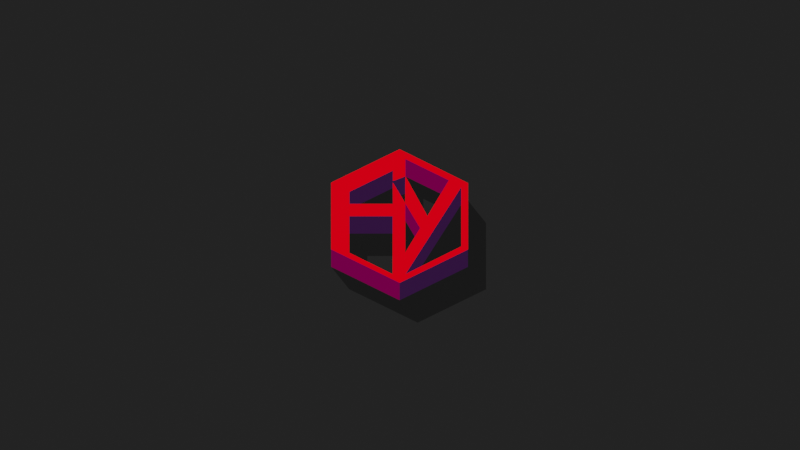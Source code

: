 # Source: AY.blend  (saved by Blender 2.93.20; exported with 4.5.12 LTS)
import bpy
from mathutils import Matrix  # noqa: F401  (used for matrix-valued properties, if any)

bpy.ops.wm.read_factory_settings(use_empty=True)
scene = bpy.context.scene
scene.name = 'Scene'

# ---- collections
col_collection = bpy.data.collections.new('Collection'); scene.collection.children.link(col_collection)
col_ayv2_svg = bpy.data.collections.new('AYV2.svg'); scene.collection.children.link(col_ayv2_svg)

# ---- materials (node trees are filled in below, after node groups)
mat_material_004 = bpy.data.materials.new('Material.004')
mat_material_004.use_transparent_shadow = False
mat_material_001 = bpy.data.materials.new('Material.001')
mat_material_001.use_transparent_shadow = False
mat_material = bpy.data.materials.new('Material')
mat_material.use_transparent_shadow = False
mat_material_002 = bpy.data.materials.new('Material.002')
mat_material_002.use_transparent_shadow = False
mat_material_003 = bpy.data.materials.new('Material.003')
mat_material_003.use_transparent_shadow = False
mat_material_005 = bpy.data.materials.new('Material.005')
mat_material_005.use_transparent_shadow = False

# ---- material node trees
mat_material_004.use_nodes = True; mat_material_004.node_tree.nodes.clear()
_N = mat_material_004.node_tree.nodes; _L = mat_material_004.node_tree.links
n0 = _N.new('ShaderNodeOutputMaterial'); n0.name = 'Material Output'; n0.location = (300, 300)
n1 = _N.new('ShaderNodeEmission'); n1.name = 'Emission'; n1.location = (10, 300)
n1.inputs[0].default_value = (0.01599, 0.01599, 0.01599, 1.0)
_L.new(n1.outputs[0], n0.inputs[0])
n0.is_active_output = True
mat_material_001.use_nodes = True; mat_material_001.node_tree.nodes.clear()
_N = mat_material_001.node_tree.nodes; _L = mat_material_001.node_tree.links
n0 = _N.new('ShaderNodeOutputMaterial'); n0.name = 'Material Output'; n0.location = (300, 300)
n1 = _N.new('ShaderNodeEmission'); n1.name = 'Emission'; n1.location = (10, 300)
_L.new(n1.outputs[0], n0.inputs[0])
n0.is_active_output = True
mat_material.use_nodes = True; mat_material.node_tree.nodes.clear()
_N = mat_material.node_tree.nodes; _L = mat_material.node_tree.links
n0 = _N.new('ShaderNodeOutputMaterial'); n0.name = 'Material Output'; n0.location = (300, 300)
n1 = _N.new('ShaderNodeEmission'); n1.name = 'Emission'; n1.location = (10, 300)
n1.inputs[0].default_value = (0.02619, 0.006713, 0.03968, 1.0)
_L.new(n1.outputs[0], n0.inputs[0])
n0.is_active_output = True
mat_material_002.use_nodes = True; mat_material_002.node_tree.nodes.clear()
_N = mat_material_002.node_tree.nodes; _L = mat_material_002.node_tree.links
n0 = _N.new('ShaderNodeOutputMaterial'); n0.name = 'Material Output'; n0.location = (300, 300)
n1 = _N.new('ShaderNodeEmission'); n1.name = 'Emission'; n1.location = (10, 300)
n1.inputs[0].default_value = (1.0, 0.0, 0.007099, 1.0)
_L.new(n1.outputs[0], n0.inputs[0])
n0.is_active_output = True
mat_material_003.use_nodes = True; mat_material_003.node_tree.nodes.clear()
_N = mat_material_003.node_tree.nodes; _L = mat_material_003.node_tree.links
n0 = _N.new('ShaderNodeOutputMaterial'); n0.name = 'Material Output'; n0.location = (300, 300)
n1 = _N.new('ShaderNodeEmission'); n1.name = 'Emission'; n1.location = (10, 300)
n1.inputs[0].default_value = (0.1384, 0.0, 0.05127, 1.0)
_L.new(n1.outputs[0], n0.inputs[0])
n0.is_active_output = True
mat_material_005.use_nodes = True; mat_material_005.node_tree.nodes.clear()
_N = mat_material_005.node_tree.nodes; _L = mat_material_005.node_tree.links
n0 = _N.new('ShaderNodeOutputMaterial'); n0.name = 'Material Output'; n0.location = (300, 300)
n1 = _N.new('ShaderNodeEmission'); n1.name = 'Emission'; n1.location = (10, 300)
n1.inputs[0].default_value = (0.009018, 0.009018, 0.009018, 1.0)
_L.new(n1.outputs[0], n0.inputs[0])
n0.is_active_output = True

# ---- world
world_world = bpy.data.worlds.new('World'); scene.world = world_world
world_world.use_nodes = True; world_world.node_tree.nodes.clear()
_N = world_world.node_tree.nodes; _L = world_world.node_tree.links
n0 = _N.new('ShaderNodeOutputWorld'); n0.name = 'World Output'; n0.location = (300, 300)
n1 = _N.new('ShaderNodeBackground'); n1.name = 'Background'; n1.location = (10, 300)
n1.inputs[0].default_value = (0.05088, 0.05088, 0.05088, 1.0)
_L.new(n1.outputs[0], n0.inputs[0])
n0.is_active_output = True
world_world.color = (0.05088, 0.05088, 0.05088)
world_world.use_sun_shadow = False
world_world.sun_shadow_jitter_overblur = 0.0

# ---- cameras
cam_camera_001 = bpy.data.cameras.new('Camera.001')
cam_camera_001.type = 'ORTHO'
cam_camera_001.ortho_scale = 34.3

# ---- meshes
me_plane = bpy.data.meshes.new('Plane')
me_plane.from_pydata([(-1.0, -1.0, 0.0), (1.0, -1.0, 0.0), (-1.0, 1.0, 0.0), (1.0, 1.0, 0.0)], [], [(0, 1, 3, 2)])
_uv = me_plane.uv_layers.new(name='UVMap')
_uv.uv.foreach_set('vector', [0.0, 0.0, 1.0, 0.0, 1.0, 1.0, 0.0, 1.0])
me_plane.materials.append(mat_material_004)
me_plane.use_remesh_fix_poles = True
me_plane.use_remesh_preserve_attributes = False
me_plane.update()
me_path28 = bpy.data.meshes.new('path28')
me_path28.from_pydata([(0.2257, 1.745, -0.7052), (-0.306, 1.505, -0.7052), (-0.306, 2.039, -0.7052), (-2.177, 0.9593, -0.7052), (-2.177, 0.342, -0.7052), (-0.3044, 0.3438, -0.7052), (-0.3117, 1.426, -0.7052), (0.2188, 0.3833, -0.7052), (-0.02144, 3.113, -0.7052), (-2.957, 1.419, -0.7052), (-2.957, -1.957, -0.7052), (-0.01962, -3.653, -0.7052), (2.911, -1.961, -0.7052), (2.911, 1.398, -0.7052), (0.2233, 2.624, -0.7052), (2.093, 1.545, -0.7052), (1.172, -0.2777, -0.7052), (0.2257, 1.745, -0.7052), (0.2188, -2.135, -0.7052), (0.8603, -0.88, -0.7052), (-0.3174, -3.218, -0.7052), (-2.181, -2.132, -0.7052), (-2.181, -0.2746, -0.7052), (-0.314, -0.2746, -0.7052), (0.2262, -3.219, -0.7052), (2.622, -1.811, -0.7052), (2.622, 1.204, -0.7052), (0.2257, 1.745, 0.7052), (-0.306, 1.505, 0.7052), (-0.306, 2.039, 0.7052), (-2.177, 0.9593, 0.7052), (-2.177, 0.342, 0.7052), (-0.3044, 0.3438, 0.7052), (-0.3117, 1.426, 0.7052), (0.2188, 0.3833, 0.7052), (-0.02144, 3.113, 0.7052), (-2.957, 1.419, 0.7052), (-2.957, -1.957, 0.7052), (-0.01962, -3.653, 0.7052), (2.911, -1.961, 0.7052), (2.911, 1.398, 0.7052), (0.2233, 2.624, 0.7052), (2.093, 1.545, 0.7052), (1.172, -0.2777, 0.7052), (0.2257, 1.745, 0.7052), (0.2188, -2.135, 0.7052), (0.8603, -0.88, 0.7052), (-0.3174, -3.218, 0.7052), (-2.181, -2.132, 0.7052), (-2.181, -0.2746, 0.7052), (-0.314, -0.2746, 0.7052), (0.2262, -3.219, 0.7052), (2.622, -1.811, 0.7052), (2.622, 1.204, 0.7052)], [], [(4, 3, 9, 10, 21, 22), (3, 2, 8, 9), (8, 2, 14), (2, 1, 17, 14), (5, 6, 7, 18, 20, 23), (5, 4, 22, 23), (11, 20, 18, 24), (10, 21, 20, 11), (12, 11, 24, 25), (15, 26, 24, 18, 19, 16), (17, 16, 19, 7), (13, 8, 14, 15, 26), (13, 12, 25, 26), (31, 49, 48, 37, 36, 30), (30, 36, 35, 29), (35, 41, 29), (29, 41, 44, 28), (32, 50, 47, 45, 34, 33), (32, 50, 49, 31), (38, 51, 45, 47), (37, 38, 47, 48), (39, 52, 51, 38), (42, 43, 46, 45, 51, 53), (44, 34, 46, 43), (40, 53, 42, 41, 35), (40, 53, 52, 39), (1, 2, 29, 28), (15, 16, 43, 42), (18, 7, 34, 45), (2, 3, 30, 29), (16, 17, 44, 43), (7, 19, 46, 34), (3, 4, 31, 30), (14, 17, 44, 41), (17, 7, 34, 44), (4, 5, 32, 31), (19, 18, 45, 46), (6, 5, 32, 33), (20, 21, 48, 47), (7, 6, 33, 34), (22, 21, 48, 49), (23, 22, 49, 50), (9, 8, 35, 36), (23, 20, 47, 50), (10, 9, 36, 37), (25, 24, 51, 52), (10, 11, 38, 37), (26, 25, 52, 53), (11, 12, 39, 38), (24, 26, 53, 51), (12, 13, 40, 39), (8, 13, 40, 35), (0, 1, 28, 27), (15, 14, 41, 42)])
me_path28.polygons.foreach_set('material_index', [0, 0, 0, 0, 0, 0, 0, 0, 0, 0, 0, 0, 0, 2, 2, 2, 2, 2, 2, 2, 2, 2, 2, 2, 2, 2, 3, 3, 1, 1, 3, 3, 1, 1, 3, 3, 3, 3, 3, 3, 1, 1, 3, 3, 3, 3, 3, 3, 1, 1, 2, 3, 1, 3])
me_path28.materials.append(mat_material_001)
me_path28.materials.append(mat_material)
me_path28.materials.append(mat_material_002)
me_path28.materials.append(mat_material_003)
me_path28.use_remesh_fix_poles = True
me_path28.use_remesh_preserve_attributes = False
me_path28.use_mirror_vertex_groups = False
me_path28.update()
me_path28_001 = bpy.data.meshes.new('path28.001')
me_path28_001.from_pydata([(-0.306, 1.505, -0.7052), (-0.306, 2.039, -0.7052), (-2.177, 0.342, -0.7052), (-0.3044, 0.3438, -0.7052), (-0.3117, 1.426, -0.7052), (0.2188, 0.3833, -0.7052), (-0.02144, 3.113, -0.7052), (-2.957, 1.419, -0.7052), (-2.957, -1.957, -0.7052), (2.911, 1.398, -0.7052), (2.093, 1.545, -0.7052), (1.172, -0.2777, -0.7052), (0.2257, 1.745, -0.7052), (0.2188, -2.135, -0.7052), (0.8603, -0.88, -0.7052), (-0.3174, -3.218, -0.7052), (-2.181, -2.132, -0.7052), (-0.314, -0.2746, -0.7052), (0.2262, -3.219, -0.7052), (2.622, -1.811, -0.7052), (2.622, 1.204, -0.7052), (0.2257, 1.745, 0.7052), (0.4677, 0.3695, -0.7), (0.4677, 0.9037, -0.7), (-1.403, -0.1762, -0.7), (-1.403, -0.7934, -0.7), (0.4693, -0.7917, -0.7), (0.4621, 0.2903, -0.7), (0.9925, -0.7522, -0.7), (-2.184, -3.092, -0.7), (0.7541, -4.788, -0.7), (3.684, -3.097, -0.7), (3.684, 0.2626, -0.7), (0.997, 1.489, -0.7), (2.866, 0.4095, -0.7), (1.946, -1.413, -0.7), (0.9994, 0.6097, -0.7), (0.9925, -3.27, -0.7), (-1.407, -3.268, -0.7), (-1.407, -1.41, -0.7), (0.4597, -1.41, -0.7), (0.9999, -4.355, -0.7), (3.396, 0.0685, -0.7)], [], [(1, 0, 12, 36, 33, 34, 10, 20, 9, 6, 7, 8, 16, 38, 39, 40, 17, 3, 2, 25, 24, 23), (15, 17, 3, 4, 27, 28, 37, 13, 18, 19, 20, 9, 32, 31, 30, 29, 8, 16), (14, 13, 37, 28, 27, 4, 3, 26, 40, 17, 15, 16, 38, 29, 30, 31, 19, 18, 41, 42, 34, 10, 11, 35, 36, 12, 5), (20, 19, 31, 32, 42), (11, 10, 20, 42, 41, 18, 13, 14, 5, 12, 36, 35), (12, 0, 22, 21), (33, 36, 22, 0, 1, 23, 24, 25, 2, 3, 26, 40, 39, 38, 29, 8, 7, 6, 9, 32, 42, 34)])
me_path28_001.polygons.foreach_set('material_index', [4, 4, 4, 4, 4, 4, 4])
me_path28_001.materials.append(mat_material_001)
me_path28_001.materials.append(mat_material)
me_path28_001.materials.append(mat_material_002)
me_path28_001.materials.append(mat_material_003)
me_path28_001.materials.append(mat_material_005)
me_path28_001.use_remesh_fix_poles = True
me_path28_001.use_remesh_preserve_attributes = False
me_path28_001.use_mirror_vertex_groups = False
me_path28_001.update()

# ---- objects
ob_camera_001 = bpy.data.objects.new('Camera.001', cam_camera_001)
ob_plane = bpy.data.objects.new('Plane', me_plane)
ob_path28 = bpy.data.objects.new('path28', me_path28)
ob_path28_001 = bpy.data.objects.new('path28.001', me_path28_001)

# ---- transforms, parenting, visibility, modifiers, constraints
ob_camera_001.location = (-0.004299, -4.97, 9.463)
ob_camera_001.rotation_euler = (0.5625, 9.286e-17, -8.229e-17)
ob_plane.location = (0.0, 0.0, 0.7172)
ob_plane.scale = (28.48, 28.48, 28.48)
ob_path28.location = (0.0, 0.0, 2.024)
ob_path28.lineart.crease_threshold = 0.0
ob_path28_001.location = (0.0, 0.0, 2.024)
ob_path28_001.lineart.crease_threshold = 0.0

# ---- collection membership
col_collection.objects.link(ob_camera_001)
col_collection.objects.link(ob_plane)
col_ayv2_svg.objects.link(ob_path28)
col_ayv2_svg.objects.link(ob_path28_001)

# ---- scene / render settings (as saved in the file)
scene.camera = ob_camera_001
scene.frame_start = 1; scene.frame_end = 250; scene.frame_set(1)
scene.render.engine = 'BLENDER_EEVEE_NEXT'
scene.render.resolution_x = 4098
scene.render.resolution_y = 2304
scene.cycles.use_denoising = False
scene.cycles.samples = 128
scene.cycles.sampling_pattern = 'TABULATED_SOBOL'
scene.cycles.use_adaptive_sampling = False
scene.cycles.use_light_tree = False
scene.view_settings.view_transform = 'Filmic'
bpy.context.view_layer.update()
